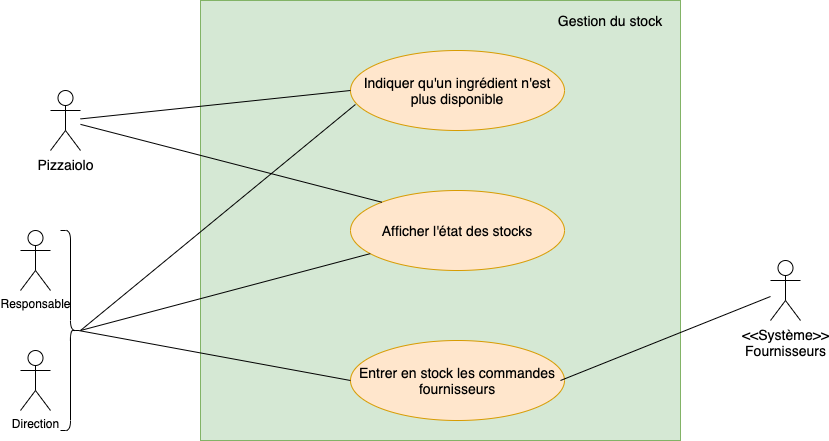

The diagram above was exported from draw.io. Its source (the exported page's mxGraphModel, read from the mxfile embedded in the PNG):
<mxGraphModel dx="1773" dy="672" grid="1" gridSize="10" guides="1" tooltips="1" connect="1" arrows="1" fold="1" page="1" pageScale="1" pageWidth="827" pageHeight="1169" math="0" shadow="0">
  <root>
    <mxCell id="0" />
    <mxCell id="1" parent="0" />
    <mxCell id="eeyBm7TIHzXN8jXYmZfT-1" value="" style="rounded=0;whiteSpace=wrap;html=1;fillColor=#d5e8d4;strokeColor=#82b366;" parent="1" vertex="1">
      <mxGeometry x="180" y="30" width="480" height="440" as="geometry" />
    </mxCell>
    <mxCell id="eeyBm7TIHzXN8jXYmZfT-2" value="Gestion du stock" style="text;html=1;strokeColor=none;fillColor=none;align=center;verticalAlign=middle;whiteSpace=wrap;rounded=0;fontSize=14;" parent="1" vertex="1">
      <mxGeometry x="510" y="40" width="160" height="20" as="geometry" />
    </mxCell>
    <mxCell id="eeyBm7TIHzXN8jXYmZfT-9" value="Entrer en stock les commandes fournisseurs" style="ellipse;whiteSpace=wrap;html=1;fontSize=14;fillColor=#ffe6cc;strokeColor=#d79b00;" parent="1" vertex="1">
      <mxGeometry x="330" y="370" width="214" height="80" as="geometry" />
    </mxCell>
    <mxCell id="eeyBm7TIHzXN8jXYmZfT-10" value="Afficher l'état des stocks" style="ellipse;whiteSpace=wrap;html=1;fontSize=14;fillColor=#ffe6cc;strokeColor=#d79b00;" parent="1" vertex="1">
      <mxGeometry x="330" y="220" width="214" height="80" as="geometry" />
    </mxCell>
    <mxCell id="eeyBm7TIHzXN8jXYmZfT-11" value="" style="endArrow=none;html=1;fontSize=14;entryX=0;entryY=0.5;entryDx=0;entryDy=0;exitX=0.1;exitY=0.5;exitDx=0;exitDy=0;exitPerimeter=0;" parent="1" source="ZYXeItMk4SxB24XWEaht-3" target="eeyBm7TIHzXN8jXYmZfT-9" edge="1">
      <mxGeometry width="50" height="50" relative="1" as="geometry">
        <mxPoint x="60" y="372.1052631578948" as="sourcePoint" />
        <mxPoint x="440" y="300" as="targetPoint" />
      </mxGeometry>
    </mxCell>
    <mxCell id="eeyBm7TIHzXN8jXYmZfT-16" value="" style="endArrow=none;html=1;fontSize=14;exitX=1;exitY=0.3333333333333333;exitDx=0;exitDy=0;exitPerimeter=0;" parent="1" target="eeyBm7TIHzXN8jXYmZfT-10" edge="1">
      <mxGeometry width="50" height="50" relative="1" as="geometry">
        <mxPoint x="60" y="360" as="sourcePoint" />
        <mxPoint x="364.3395744130394" y="378.2842712474619" as="targetPoint" />
      </mxGeometry>
    </mxCell>
    <mxCell id="dNiEX-zhbCka__olQ_h7-1" value="Indiquer qu'un ingrédient n'est plus disponible" style="ellipse;whiteSpace=wrap;html=1;fontSize=14;fillColor=#ffe6cc;strokeColor=#d79b00;" parent="1" vertex="1">
      <mxGeometry x="330" y="80" width="214" height="80" as="geometry" />
    </mxCell>
    <mxCell id="dNiEX-zhbCka__olQ_h7-2" value="" style="endArrow=none;html=1;fontSize=14;exitX=1;exitY=0.3333333333333333;exitDx=0;exitDy=0;exitPerimeter=0;entryX=0.023;entryY=0.675;entryDx=0;entryDy=0;entryPerimeter=0;" parent="1" target="dNiEX-zhbCka__olQ_h7-1" edge="1">
      <mxGeometry width="50" height="50" relative="1" as="geometry">
        <mxPoint x="60" y="360" as="sourcePoint" />
        <mxPoint x="359.7354496433363" y="293.14709558532184" as="targetPoint" />
      </mxGeometry>
    </mxCell>
    <mxCell id="dNiEX-zhbCka__olQ_h7-3" value="Pizzaiolo" style="shape=umlActor;verticalLabelPosition=bottom;verticalAlign=top;html=1;outlineConnect=0;fontSize=14;" parent="1" vertex="1">
      <mxGeometry x="30" y="120" width="30" height="60" as="geometry" />
    </mxCell>
    <mxCell id="dNiEX-zhbCka__olQ_h7-4" value="" style="endArrow=none;html=1;fontSize=14;entryX=0;entryY=0.5;entryDx=0;entryDy=0;" parent="1" source="dNiEX-zhbCka__olQ_h7-3" target="dNiEX-zhbCka__olQ_h7-1" edge="1">
      <mxGeometry width="50" height="50" relative="1" as="geometry">
        <mxPoint x="60" y="140" as="sourcePoint" />
        <mxPoint x="344.922" y="144" as="targetPoint" />
      </mxGeometry>
    </mxCell>
    <mxCell id="dNiEX-zhbCka__olQ_h7-5" value="" style="endArrow=none;html=1;fontSize=14;entryX=0;entryY=0;entryDx=0;entryDy=0;" parent="1" source="dNiEX-zhbCka__olQ_h7-3" target="eeyBm7TIHzXN8jXYmZfT-10" edge="1">
      <mxGeometry width="50" height="50" relative="1" as="geometry">
        <mxPoint x="80" y="380" as="sourcePoint" />
        <mxPoint x="354.922" y="154" as="targetPoint" />
      </mxGeometry>
    </mxCell>
    <mxCell id="dNiEX-zhbCka__olQ_h7-6" value="&amp;lt;&amp;lt;Système&amp;gt;&amp;gt;&lt;br&gt;Fournisseurs" style="shape=umlActor;verticalLabelPosition=bottom;verticalAlign=top;html=1;outlineConnect=0;fontSize=14;" parent="1" vertex="1">
      <mxGeometry x="750" y="290" width="30" height="60" as="geometry" />
    </mxCell>
    <mxCell id="dNiEX-zhbCka__olQ_h7-9" value="" style="endArrow=none;html=1;fontSize=14;" parent="1" source="dNiEX-zhbCka__olQ_h7-6" edge="1">
      <mxGeometry width="50" height="50" relative="1" as="geometry">
        <mxPoint x="70" y="382.1052631578948" as="sourcePoint" />
        <mxPoint x="540" y="410" as="targetPoint" />
      </mxGeometry>
    </mxCell>
    <mxCell id="ZYXeItMk4SxB24XWEaht-1" value="Responsable" style="shape=umlActor;verticalLabelPosition=bottom;verticalAlign=top;html=1;" vertex="1" parent="1">
      <mxGeometry y="260" width="30" height="60" as="geometry" />
    </mxCell>
    <mxCell id="ZYXeItMk4SxB24XWEaht-2" value="Direction" style="shape=umlActor;verticalLabelPosition=bottom;verticalAlign=top;html=1;" vertex="1" parent="1">
      <mxGeometry y="380" width="30" height="60" as="geometry" />
    </mxCell>
    <mxCell id="ZYXeItMk4SxB24XWEaht-3" value="" style="shape=curlyBracket;whiteSpace=wrap;html=1;rounded=1;flipH=1;" vertex="1" parent="1">
      <mxGeometry x="40" y="260" width="20" height="200" as="geometry" />
    </mxCell>
  </root>
</mxGraphModel>